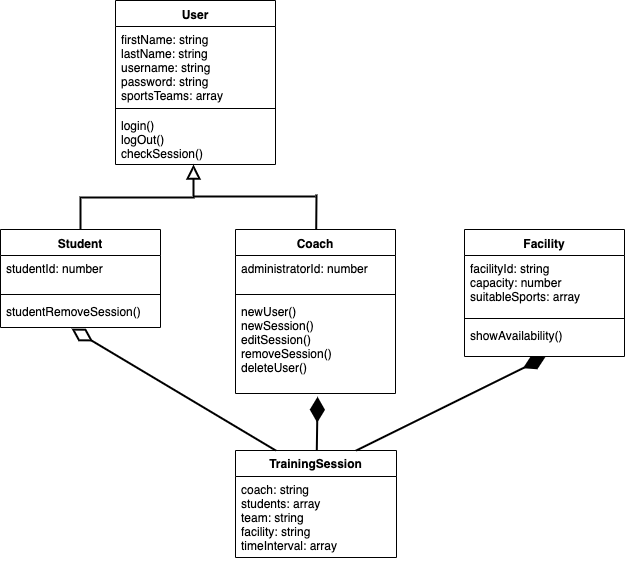

The diagram above was exported from draw.io. Its source (the exported page's mxGraphModel, read from the mxfile embedded in the PNG):
<mxGraphModel dx="1172" dy="759" grid="0" gridSize="10" guides="1" tooltips="1" connect="1" arrows="1" fold="1" page="1" pageScale="1" pageWidth="827" pageHeight="1169" math="0" shadow="0">
  <root>
    <mxCell id="0" />
    <mxCell id="1" parent="0" />
    <mxCell id="D2qpAGpmOdLJ2bVhQCjq-18" style="edgeStyle=orthogonalEdgeStyle;orthogonalLoop=1;jettySize=auto;html=1;exitX=0.5;exitY=0;exitDx=0;exitDy=0;rounded=0;strokeColor=#000000;startArrow=none;startFill=0;endArrow=block;endFill=0;strokeWidth=2;endSize=10;entryX=0.488;entryY=1;entryDx=0;entryDy=0;entryPerimeter=0;" parent="1" source="3AgtyII4loYTzZbsh4zn-18" target="D2qpAGpmOdLJ2bVhQCjq-6" edge="1">
      <mxGeometry relative="1" as="geometry">
        <mxPoint x="208" y="150" as="targetPoint" />
      </mxGeometry>
    </mxCell>
    <mxCell id="3AgtyII4loYTzZbsh4zn-18" value="Student" style="swimlane;fontStyle=1;align=center;verticalAlign=top;childLayout=stackLayout;horizontal=1;startSize=26;horizontalStack=0;resizeParent=1;resizeParentMax=0;resizeLast=0;collapsible=1;marginBottom=0;" parent="1" vertex="1">
      <mxGeometry x="13" y="240" width="160" height="98" as="geometry" />
    </mxCell>
    <mxCell id="3AgtyII4loYTzZbsh4zn-19" value="studentId: number" style="text;strokeColor=none;fillColor=none;align=left;verticalAlign=top;spacingLeft=4;spacingRight=4;overflow=hidden;rotatable=0;points=[[0,0.5],[1,0.5]];portConstraint=eastwest;" parent="3AgtyII4loYTzZbsh4zn-18" vertex="1">
      <mxGeometry y="26" width="160" height="35" as="geometry" />
    </mxCell>
    <mxCell id="3AgtyII4loYTzZbsh4zn-20" value="" style="line;strokeWidth=1;fillColor=none;align=left;verticalAlign=middle;spacingTop=-1;spacingLeft=3;spacingRight=3;rotatable=0;labelPosition=right;points=[];portConstraint=eastwest;" parent="3AgtyII4loYTzZbsh4zn-18" vertex="1">
      <mxGeometry y="61" width="160" height="8" as="geometry" />
    </mxCell>
    <mxCell id="3AgtyII4loYTzZbsh4zn-21" value="studentRemoveSession()" style="text;strokeColor=none;fillColor=none;align=left;verticalAlign=top;spacingLeft=4;spacingRight=4;overflow=hidden;rotatable=0;points=[[0,0.5],[1,0.5]];portConstraint=eastwest;" parent="3AgtyII4loYTzZbsh4zn-18" vertex="1">
      <mxGeometry y="69" width="160" height="29" as="geometry" />
    </mxCell>
    <mxCell id="3AgtyII4loYTzZbsh4zn-22" value="Coach" style="swimlane;fontStyle=1;align=center;verticalAlign=top;childLayout=stackLayout;horizontal=1;startSize=26;horizontalStack=0;resizeParent=1;resizeParentMax=0;resizeLast=0;collapsible=1;marginBottom=0;" parent="1" vertex="1">
      <mxGeometry x="248" y="240" width="160" height="164" as="geometry" />
    </mxCell>
    <mxCell id="3AgtyII4loYTzZbsh4zn-23" value="administratorId: number&#10;" style="text;strokeColor=none;fillColor=none;align=left;verticalAlign=top;spacingLeft=4;spacingRight=4;overflow=hidden;rotatable=0;points=[[0,0.5],[1,0.5]];portConstraint=eastwest;" parent="3AgtyII4loYTzZbsh4zn-22" vertex="1">
      <mxGeometry y="26" width="160" height="35" as="geometry" />
    </mxCell>
    <mxCell id="3AgtyII4loYTzZbsh4zn-24" value="" style="line;strokeWidth=1;fillColor=none;align=left;verticalAlign=middle;spacingTop=-1;spacingLeft=3;spacingRight=3;rotatable=0;labelPosition=right;points=[];portConstraint=eastwest;" parent="3AgtyII4loYTzZbsh4zn-22" vertex="1">
      <mxGeometry y="61" width="160" height="8" as="geometry" />
    </mxCell>
    <mxCell id="3AgtyII4loYTzZbsh4zn-25" value="newUser()&#10;newSession()&#10;editSession()&#10;removeSession()&#10;deleteUser()&#10;" style="text;strokeColor=none;fillColor=none;align=left;verticalAlign=top;spacingLeft=4;spacingRight=4;overflow=hidden;rotatable=0;points=[[0,0.5],[1,0.5]];portConstraint=eastwest;" parent="3AgtyII4loYTzZbsh4zn-22" vertex="1">
      <mxGeometry y="69" width="160" height="95" as="geometry" />
    </mxCell>
    <mxCell id="3AgtyII4loYTzZbsh4zn-26" value="Facility" style="swimlane;fontStyle=1;align=center;verticalAlign=top;childLayout=stackLayout;horizontal=1;startSize=26;horizontalStack=0;resizeParent=1;resizeParentMax=0;resizeLast=0;collapsible=1;marginBottom=0;" parent="1" vertex="1">
      <mxGeometry x="477" y="240" width="160" height="127" as="geometry" />
    </mxCell>
    <mxCell id="3AgtyII4loYTzZbsh4zn-27" value="facilityId: string&#10;capacity: number&#10;suitableSports: array&#10; " style="text;strokeColor=none;fillColor=none;align=left;verticalAlign=top;spacingLeft=4;spacingRight=4;overflow=hidden;rotatable=0;points=[[0,0.5],[1,0.5]];portConstraint=eastwest;" parent="3AgtyII4loYTzZbsh4zn-26" vertex="1">
      <mxGeometry y="26" width="160" height="59" as="geometry" />
    </mxCell>
    <mxCell id="3AgtyII4loYTzZbsh4zn-28" value="" style="line;strokeWidth=1;fillColor=none;align=left;verticalAlign=middle;spacingTop=-1;spacingLeft=3;spacingRight=3;rotatable=0;labelPosition=right;points=[];portConstraint=eastwest;" parent="3AgtyII4loYTzZbsh4zn-26" vertex="1">
      <mxGeometry y="85" width="160" height="8" as="geometry" />
    </mxCell>
    <mxCell id="3AgtyII4loYTzZbsh4zn-29" value="showAvailability()&#10;" style="text;strokeColor=none;fillColor=none;align=left;verticalAlign=top;spacingLeft=4;spacingRight=4;overflow=hidden;rotatable=0;points=[[0,0.5],[1,0.5]];portConstraint=eastwest;" parent="3AgtyII4loYTzZbsh4zn-26" vertex="1">
      <mxGeometry y="93" width="160" height="34" as="geometry" />
    </mxCell>
    <mxCell id="D2qpAGpmOdLJ2bVhQCjq-21" style="rounded=0;orthogonalLoop=1;jettySize=auto;html=1;startArrow=none;startFill=0;endArrow=diamondThin;endFill=1;endSize=20;strokeColor=#000000;strokeWidth=2;entryX=0.513;entryY=1.034;entryDx=0;entryDy=0;entryPerimeter=0;" parent="1" source="Ba13b7bi5q0ASGkowOPi-12" target="3AgtyII4loYTzZbsh4zn-25" edge="1">
      <mxGeometry relative="1" as="geometry">
        <mxPoint x="333" y="447" as="sourcePoint" />
        <mxPoint x="333" y="397" as="targetPoint" />
      </mxGeometry>
    </mxCell>
    <mxCell id="D2qpAGpmOdLJ2bVhQCjq-3" value="User" style="swimlane;fontStyle=1;align=center;verticalAlign=top;childLayout=stackLayout;horizontal=1;startSize=26;horizontalStack=0;resizeParent=1;resizeParentMax=0;resizeLast=0;collapsible=1;marginBottom=0;" parent="1" vertex="1">
      <mxGeometry x="128" y="11" width="160" height="164" as="geometry" />
    </mxCell>
    <mxCell id="D2qpAGpmOdLJ2bVhQCjq-4" value="firstName: string&#10;lastName: string&#10;username: string&#10;password: string&#10;sportsTeams: array&#10;&#10;" style="text;strokeColor=none;fillColor=none;align=left;verticalAlign=top;spacingLeft=4;spacingRight=4;overflow=hidden;rotatable=0;points=[[0,0.5],[1,0.5]];portConstraint=eastwest;" parent="D2qpAGpmOdLJ2bVhQCjq-3" vertex="1">
      <mxGeometry y="26" width="160" height="78" as="geometry" />
    </mxCell>
    <mxCell id="D2qpAGpmOdLJ2bVhQCjq-5" value="" style="line;strokeWidth=1;fillColor=none;align=left;verticalAlign=middle;spacingTop=-1;spacingLeft=3;spacingRight=3;rotatable=0;labelPosition=right;points=[];portConstraint=eastwest;" parent="D2qpAGpmOdLJ2bVhQCjq-3" vertex="1">
      <mxGeometry y="104" width="160" height="8" as="geometry" />
    </mxCell>
    <mxCell id="D2qpAGpmOdLJ2bVhQCjq-6" value="login()&#10;logOut()&#10;checkSession()" style="text;strokeColor=none;fillColor=none;align=left;verticalAlign=top;spacingLeft=4;spacingRight=4;overflow=hidden;rotatable=0;points=[[0,0.5],[1,0.5]];portConstraint=eastwest;" parent="D2qpAGpmOdLJ2bVhQCjq-3" vertex="1">
      <mxGeometry y="112" width="160" height="52" as="geometry" />
    </mxCell>
    <mxCell id="D2qpAGpmOdLJ2bVhQCjq-22" style="rounded=0;orthogonalLoop=1;jettySize=auto;html=1;startArrow=none;startFill=0;endArrow=diamondThin;endFill=0;endSize=19;strokeColor=#000000;strokeWidth=2;exitX=0.25;exitY=0;exitDx=0;exitDy=0;entryX=0.444;entryY=1.038;entryDx=0;entryDy=0;entryPerimeter=0;" parent="1" source="Ba13b7bi5q0ASGkowOPi-12" target="3AgtyII4loYTzZbsh4zn-21" edge="1">
      <mxGeometry relative="1" as="geometry">
        <mxPoint x="76" y="379" as="targetPoint" />
        <mxPoint x="281" y="447" as="sourcePoint" />
      </mxGeometry>
    </mxCell>
    <mxCell id="D2qpAGpmOdLJ2bVhQCjq-23" style="edgeStyle=none;rounded=0;orthogonalLoop=1;jettySize=auto;html=1;entryX=0.505;entryY=1.02;entryDx=0;entryDy=0;entryPerimeter=0;startArrow=none;startFill=0;endArrow=diamondThin;endFill=1;endSize=19;strokeColor=#000000;strokeWidth=2;exitX=0.75;exitY=0;exitDx=0;exitDy=0;" parent="1" source="Ba13b7bi5q0ASGkowOPi-12" target="3AgtyII4loYTzZbsh4zn-29" edge="1">
      <mxGeometry relative="1" as="geometry">
        <mxPoint x="373" y="447" as="sourcePoint" />
      </mxGeometry>
    </mxCell>
    <mxCell id="Ba13b7bi5q0ASGkowOPi-12" value="TrainingSession" style="swimlane;fontStyle=1;childLayout=stackLayout;horizontal=1;startSize=26;fillColor=none;horizontalStack=0;resizeParent=1;resizeParentMax=0;resizeLast=0;collapsible=1;marginBottom=0;" parent="1" vertex="1">
      <mxGeometry x="248" y="461" width="161" height="107" as="geometry" />
    </mxCell>
    <mxCell id="Ba13b7bi5q0ASGkowOPi-13" value="coach: string&#10;students: array&#10;team: string&#10;facility: string&#10;timeInterval: array" style="text;strokeColor=none;fillColor=none;align=left;verticalAlign=top;spacingLeft=4;spacingRight=4;overflow=hidden;rotatable=0;points=[[0,0.5],[1,0.5]];portConstraint=eastwest;" parent="Ba13b7bi5q0ASGkowOPi-12" vertex="1">
      <mxGeometry y="26" width="161" height="81" as="geometry" />
    </mxCell>
    <mxCell id="Ba13b7bi5q0ASGkowOPi-19" value="" style="endArrow=none;html=1;strokeWidth=2;" parent="1" edge="1">
      <mxGeometry width="50" height="50" relative="1" as="geometry">
        <mxPoint x="206" y="207" as="sourcePoint" />
        <mxPoint x="328" y="207" as="targetPoint" />
      </mxGeometry>
    </mxCell>
    <mxCell id="Ba13b7bi5q0ASGkowOPi-20" value="" style="endArrow=none;html=1;strokeWidth=2;" parent="1" target="3AgtyII4loYTzZbsh4zn-22" edge="1">
      <mxGeometry width="50" height="50" relative="1" as="geometry">
        <mxPoint x="329" y="205" as="sourcePoint" />
        <mxPoint x="413" y="160" as="targetPoint" />
      </mxGeometry>
    </mxCell>
  </root>
</mxGraphModel>